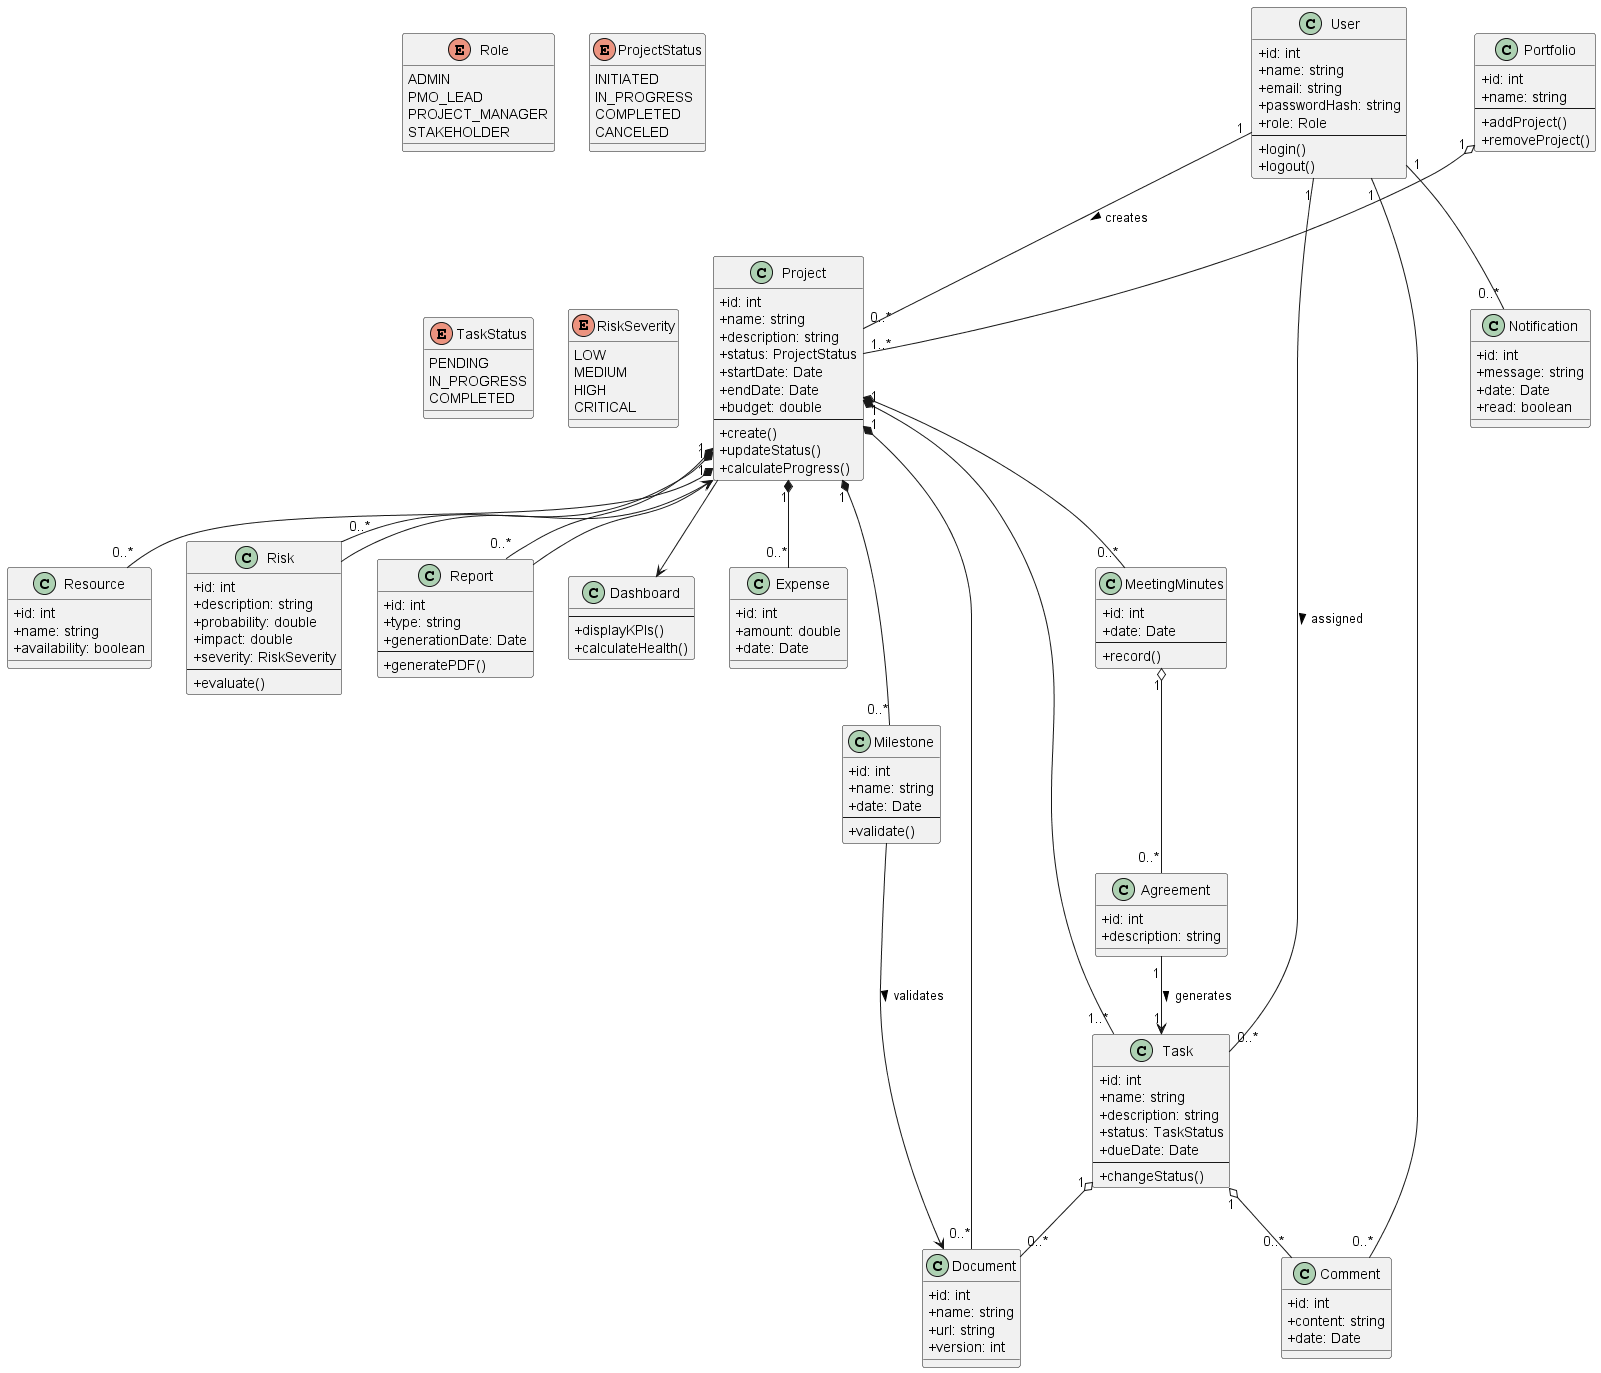

The diagram above was rendered by PlantUML. Its source (embedded in the PNG):
@startuml ClassDiagram
skinparam classAttributeIconSize 0

' =======================
' ENUMERATIONS
' =======================
enum Role {
  ADMIN
  PMO_LEAD
  PROJECT_MANAGER
  STAKEHOLDER
}

enum ProjectStatus {
  INITIATED
  IN_PROGRESS
  COMPLETED
  CANCELED
}

enum TaskStatus {
  PENDING
  IN_PROGRESS
  COMPLETED
}

enum RiskSeverity {
  LOW
  MEDIUM
  HIGH
  CRITICAL
}

' =======================
' MAIN CLASSES
' =======================

class User {
  +id: int
  +name: string
  +email: string
  +passwordHash: string
  +role: Role
  --
  +login()
  +logout()
}

class Portfolio {
  +id: int
  +name: string
  --
  +addProject()
  +removeProject()
}

class Project {
  +id: int
  +name: string
  +description: string
  +status: ProjectStatus
  +startDate: Date
  +endDate: Date
  +budget: double
  --
  +create()
  +updateStatus()
  +calculateProgress()
}

class Task {
  +id: int
  +name: string
  +description: string
  +status: TaskStatus
  +dueDate: Date
  --
  +changeStatus()
}

class Resource {
  +id: int
  +name: string
  +availability: boolean
}

class Milestone {
  +id: int
  +name: string
  +date: Date
  --
  +validate()
}

class Document {
  +id: int
  +name: string
  +url: string
  +version: int
}

class Comment {
  +id: int
  +content: string
  +date: Date
}

class Risk {
  +id: int
  +description: string
  +probability: double
  +impact: double
  +severity: RiskSeverity
  --
  +evaluate()
}

class Report {
  +id: int
  +type: string
  +generationDate: Date
  --
  +generatePDF()
}

class Notification {
  +id: int
  +message: string
  +date: Date
  +read: boolean
}

class Dashboard {
  --
  +displayKPIs()
  +calculateHealth()
}

class MeetingMinutes {
  +id: int
  +date: Date
  --
  +record()
}

class Agreement {
  +id: int
  +description: string
}

class Expense {
  +id: int
  +amount: double
  +date: Date
}

' =======================
' RELATIONSHIPS
' =======================

User "1" -- "0..*" Project : creates >
User "1" -- "0..*" Task : assigned >
User "1" -- "0..*" Comment
User "1" -- "0..*" Notification

Portfolio "1" o-- "1..*" Project

Project "1" *-- "1..*" Task
Project "1" *-- "0..*" Resource
Project "1" *-- "0..*" Milestone
Project "1" *-- "0..*" Risk
Project "1" *-- "0..*" Document
Project "1" *-- "0..*" Report
Project "1" *-- "0..*" Expense
Project "1" *-- "0..*" MeetingMinutes

Task "1" o-- "0..*" Comment
Task "1" o-- "0..*" Document

MeetingMinutes "1" o-- "0..*" Agreement
Agreement "1" --> "1" Task : generates >

Project --> Dashboard

Milestone --> Document : validates >
Risk --> Project
Report --> Project

@enduml